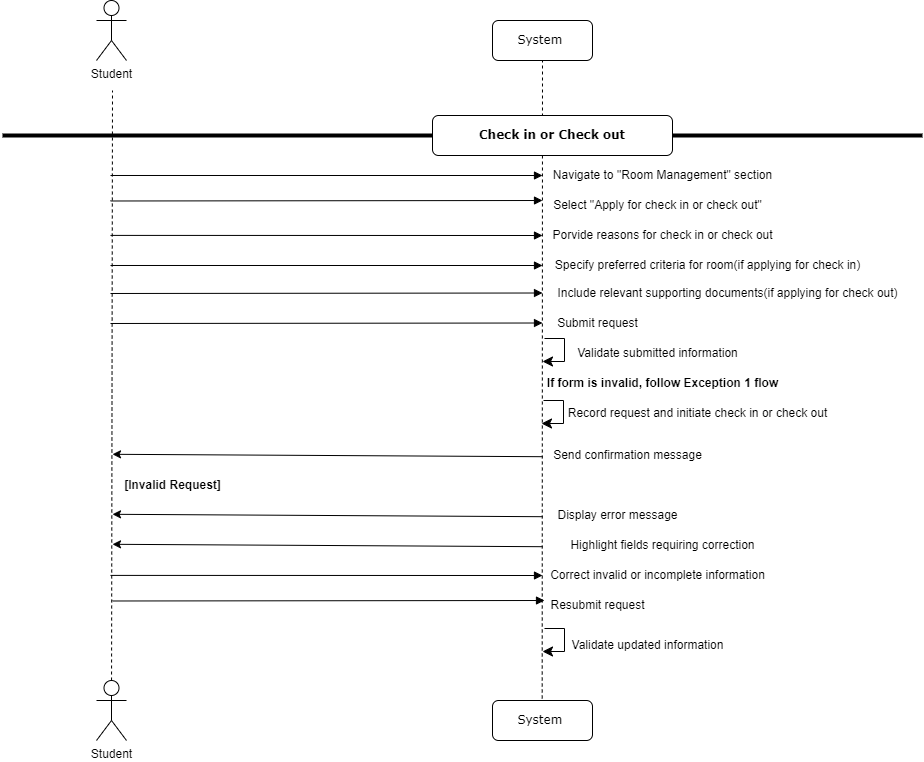

The diagram above was exported from draw.io. Its source (the exported page's mxGraphModel, read from the mxfile embedded in the PNG):
<mxGraphModel dx="662" dy="365" grid="1" gridSize="10" guides="1" tooltips="1" connect="1" arrows="1" fold="1" page="1" pageScale="1" pageWidth="1100" pageHeight="850" background="none" math="0" shadow="0">
  <root>
    <mxCell id="0" />
    <mxCell id="1" parent="0" />
    <mxCell id="_6L_Mdx-2S_ycw-kaspw-5" value="" style="endArrow=none;dashed=1;html=1;rounded=0;" parent="1" source="_6L_Mdx-2S_ycw-kaspw-69" edge="1">
      <mxGeometry width="50" height="50" relative="1" as="geometry">
        <mxPoint x="120" y="1000" as="sourcePoint" />
        <mxPoint x="120" y="420" as="targetPoint" />
      </mxGeometry>
    </mxCell>
    <mxCell id="_6L_Mdx-2S_ycw-kaspw-8" value="Student" style="shape=umlActor;verticalLabelPosition=bottom;verticalAlign=top;html=1;outlineConnect=0;" parent="1" vertex="1">
      <mxGeometry x="104" y="330" width="30" height="60" as="geometry" />
    </mxCell>
    <mxCell id="_6L_Mdx-2S_ycw-kaspw-14" value="System&amp;nbsp;" style="shape=umlLifeline;perimeter=lifelinePerimeter;whiteSpace=wrap;html=1;container=1;collapsible=0;recursiveResize=0;outlineConnect=0;rounded=1;shadow=0;comic=0;labelBackgroundColor=none;strokeWidth=1;fontFamily=Verdana;fontSize=12;align=center;" parent="1" vertex="1">
      <mxGeometry x="500" y="350" width="100" height="40" as="geometry" />
    </mxCell>
    <mxCell id="_6L_Mdx-2S_ycw-kaspw-16" value="" style="endArrow=none;dashed=1;html=1;rounded=0;" parent="1" source="_6L_Mdx-2S_ycw-kaspw-55" edge="1">
      <mxGeometry width="50" height="50" relative="1" as="geometry">
        <mxPoint x="550" y="1000" as="sourcePoint" />
        <mxPoint x="550" y="390" as="targetPoint" />
      </mxGeometry>
    </mxCell>
    <mxCell id="_6L_Mdx-2S_ycw-kaspw-33" value="" style="line;strokeWidth=4;html=1;perimeter=backbonePerimeter;points=[];outlineConnect=0;" parent="1" vertex="1">
      <mxGeometry x="10" y="460" width="920" height="10" as="geometry" />
    </mxCell>
    <mxCell id="_6L_Mdx-2S_ycw-kaspw-34" value="&lt;b&gt;Check in or Check out&lt;/b&gt;" style="shape=umlLifeline;perimeter=lifelinePerimeter;whiteSpace=wrap;html=1;container=1;collapsible=0;recursiveResize=0;outlineConnect=0;rounded=1;shadow=0;comic=0;labelBackgroundColor=none;strokeWidth=1;fontFamily=Verdana;fontSize=12;align=center;" parent="1" vertex="1">
      <mxGeometry x="440" y="445" width="240" height="40" as="geometry" />
    </mxCell>
    <mxCell id="_6L_Mdx-2S_ycw-kaspw-35" value="Navigate to &quot;Room Management&quot; section" style="text;html=1;align=center;verticalAlign=middle;resizable=0;points=[];autosize=1;strokeColor=none;fillColor=none;" parent="1" vertex="1">
      <mxGeometry x="550" y="490" width="240" height="30" as="geometry" />
    </mxCell>
    <mxCell id="_6L_Mdx-2S_ycw-kaspw-36" value="Select &quot;Apply for check in or check out&quot;" style="text;html=1;align=center;verticalAlign=middle;resizable=0;points=[];autosize=1;strokeColor=none;fillColor=none;" parent="1" vertex="1">
      <mxGeometry x="550" y="520" width="230" height="30" as="geometry" />
    </mxCell>
    <mxCell id="Z2IQI_FE74_xyJnflHxf-1" value="" style="html=1;verticalAlign=bottom;endArrow=block;labelBackgroundColor=none;fontFamily=Verdana;fontSize=12;edgeStyle=elbowEdgeStyle;elbow=vertical;entryX=0.015;entryY=0.4;entryDx=0;entryDy=0;entryPerimeter=0;" parent="1" edge="1">
      <mxGeometry relative="1" as="geometry">
        <mxPoint x="118" y="504.99" as="sourcePoint" />
        <mxPoint x="550" y="504.5" as="targetPoint" />
      </mxGeometry>
    </mxCell>
    <mxCell id="_6L_Mdx-2S_ycw-kaspw-55" value="System&amp;nbsp;" style="shape=umlLifeline;perimeter=lifelinePerimeter;whiteSpace=wrap;html=1;container=1;collapsible=0;recursiveResize=0;outlineConnect=0;rounded=1;shadow=0;comic=0;labelBackgroundColor=none;strokeWidth=1;fontFamily=Verdana;fontSize=12;align=center;" parent="1" vertex="1">
      <mxGeometry x="500" y="1030" width="100" height="40" as="geometry" />
    </mxCell>
    <mxCell id="_6L_Mdx-2S_ycw-kaspw-69" value="Student" style="shape=umlActor;verticalLabelPosition=bottom;verticalAlign=top;html=1;outlineConnect=0;" parent="1" vertex="1">
      <mxGeometry x="104" y="1010" width="30" height="60" as="geometry" />
    </mxCell>
    <mxCell id="7h11DW6-eHdEZudUMci8-1" value="" style="html=1;verticalAlign=bottom;endArrow=block;labelBackgroundColor=none;fontFamily=Verdana;fontSize=12;edgeStyle=elbowEdgeStyle;elbow=vertical;entryX=0.015;entryY=0.4;entryDx=0;entryDy=0;entryPerimeter=0;" parent="1" edge="1">
      <mxGeometry relative="1" as="geometry">
        <mxPoint x="118" y="530.49" as="sourcePoint" />
        <mxPoint x="550" y="530" as="targetPoint" />
      </mxGeometry>
    </mxCell>
    <mxCell id="vYA3pS3tIuCY95YlwYAp-21" value="Porvide reasons for check in or check out" style="text;html=1;align=center;verticalAlign=middle;resizable=0;points=[];autosize=1;strokeColor=none;fillColor=none;" parent="1" vertex="1">
      <mxGeometry x="550" y="550" width="240" height="30" as="geometry" />
    </mxCell>
    <mxCell id="vYA3pS3tIuCY95YlwYAp-22" value="" style="html=1;verticalAlign=bottom;endArrow=block;labelBackgroundColor=none;fontFamily=Verdana;fontSize=12;edgeStyle=elbowEdgeStyle;elbow=vertical;entryX=0.015;entryY=0.4;entryDx=0;entryDy=0;entryPerimeter=0;" parent="1" edge="1">
      <mxGeometry relative="1" as="geometry">
        <mxPoint x="118" y="564.9" as="sourcePoint" />
        <mxPoint x="550" y="564.41" as="targetPoint" />
      </mxGeometry>
    </mxCell>
    <mxCell id="vYA3pS3tIuCY95YlwYAp-23" value="Specify preferred criteria for room(if applying for check in)" style="text;html=1;align=center;verticalAlign=middle;resizable=0;points=[];autosize=1;strokeColor=none;fillColor=none;" parent="1" vertex="1">
      <mxGeometry x="550" y="580" width="330" height="30" as="geometry" />
    </mxCell>
    <mxCell id="vYA3pS3tIuCY95YlwYAp-26" value="&lt;b&gt;If form is invalid, follow Exception 1 flow&lt;/b&gt;" style="text;html=1;align=center;verticalAlign=middle;resizable=0;points=[];autosize=1;strokeColor=none;fillColor=none;" parent="1" vertex="1">
      <mxGeometry x="545" y="698" width="250" height="30" as="geometry" />
    </mxCell>
    <mxCell id="vYA3pS3tIuCY95YlwYAp-30" value="Record request and initiate check in or check out" style="text;html=1;align=center;verticalAlign=middle;resizable=0;points=[];autosize=1;strokeColor=none;fillColor=none;" parent="1" vertex="1">
      <mxGeometry x="565" y="728" width="280" height="30" as="geometry" />
    </mxCell>
    <mxCell id="vYA3pS3tIuCY95YlwYAp-35" value="Highlight fields requiring correction" style="text;html=1;align=center;verticalAlign=middle;resizable=0;points=[];autosize=1;strokeColor=none;fillColor=none;" parent="1" vertex="1">
      <mxGeometry x="565" y="860" width="210" height="30" as="geometry" />
    </mxCell>
    <mxCell id="vYA3pS3tIuCY95YlwYAp-36" value="Correct invalid or incomplete information" style="text;html=1;align=center;verticalAlign=middle;resizable=0;points=[];autosize=1;strokeColor=none;fillColor=none;" parent="1" vertex="1">
      <mxGeometry x="545" y="890" width="240" height="30" as="geometry" />
    </mxCell>
    <mxCell id="vYA3pS3tIuCY95YlwYAp-42" value="" style="html=1;verticalAlign=bottom;endArrow=block;labelBackgroundColor=none;fontFamily=Verdana;fontSize=12;edgeStyle=elbowEdgeStyle;elbow=vertical;entryX=0.015;entryY=0.4;entryDx=0;entryDy=0;entryPerimeter=0;" parent="1" edge="1">
      <mxGeometry relative="1" as="geometry">
        <mxPoint x="118" y="904.9" as="sourcePoint" />
        <mxPoint x="550" y="904.41" as="targetPoint" />
      </mxGeometry>
    </mxCell>
    <mxCell id="94eC7rIFZq0sJbQFo-3x-1" value="Include relevant supporting documents(if applying for check out)" style="text;html=1;align=center;verticalAlign=middle;resizable=0;points=[];autosize=1;strokeColor=none;fillColor=none;" vertex="1" parent="1">
      <mxGeometry x="555" y="608" width="360" height="30" as="geometry" />
    </mxCell>
    <mxCell id="94eC7rIFZq0sJbQFo-3x-2" value="Submit request" style="text;html=1;align=center;verticalAlign=middle;resizable=0;points=[];autosize=1;strokeColor=none;fillColor=none;" vertex="1" parent="1">
      <mxGeometry x="555" y="638" width="100" height="30" as="geometry" />
    </mxCell>
    <mxCell id="94eC7rIFZq0sJbQFo-3x-3" value="" style="html=1;verticalAlign=bottom;endArrow=block;labelBackgroundColor=none;fontFamily=Verdana;fontSize=12;edgeStyle=elbowEdgeStyle;elbow=vertical;entryX=0.015;entryY=0.4;entryDx=0;entryDy=0;entryPerimeter=0;" edge="1" parent="1">
      <mxGeometry relative="1" as="geometry">
        <mxPoint x="118" y="594.99" as="sourcePoint" />
        <mxPoint x="550" y="594.5" as="targetPoint" />
      </mxGeometry>
    </mxCell>
    <mxCell id="94eC7rIFZq0sJbQFo-3x-4" value="" style="html=1;verticalAlign=bottom;endArrow=block;labelBackgroundColor=none;fontFamily=Verdana;fontSize=12;edgeStyle=elbowEdgeStyle;elbow=vertical;entryX=0.015;entryY=0.4;entryDx=0;entryDy=0;entryPerimeter=0;" edge="1" parent="1">
      <mxGeometry relative="1" as="geometry">
        <mxPoint x="118" y="622.99" as="sourcePoint" />
        <mxPoint x="550" y="622.5" as="targetPoint" />
      </mxGeometry>
    </mxCell>
    <mxCell id="94eC7rIFZq0sJbQFo-3x-5" value="" style="html=1;verticalAlign=bottom;endArrow=block;labelBackgroundColor=none;fontFamily=Verdana;fontSize=12;edgeStyle=elbowEdgeStyle;elbow=vertical;entryX=0.015;entryY=0.4;entryDx=0;entryDy=0;entryPerimeter=0;" edge="1" parent="1">
      <mxGeometry relative="1" as="geometry">
        <mxPoint x="118" y="652.99" as="sourcePoint" />
        <mxPoint x="550" y="652.5" as="targetPoint" />
      </mxGeometry>
    </mxCell>
    <mxCell id="94eC7rIFZq0sJbQFo-3x-6" value="" style="edgeStyle=elbowEdgeStyle;elbow=horizontal;endArrow=classic;html=1;curved=0;rounded=0;endSize=8;startSize=8;entryX=0.02;entryY=0.089;entryDx=0;entryDy=0;entryPerimeter=0;" edge="1" parent="1">
      <mxGeometry width="50" height="50" relative="1" as="geometry">
        <mxPoint x="552" y="668" as="sourcePoint" />
        <mxPoint x="550" y="691" as="targetPoint" />
        <Array as="points">
          <mxPoint x="572" y="658" />
        </Array>
      </mxGeometry>
    </mxCell>
    <mxCell id="94eC7rIFZq0sJbQFo-3x-7" value="Validate submitted information" style="text;html=1;align=center;verticalAlign=middle;resizable=0;points=[];autosize=1;strokeColor=none;fillColor=none;" vertex="1" parent="1">
      <mxGeometry x="575" y="668" width="180" height="30" as="geometry" />
    </mxCell>
    <mxCell id="94eC7rIFZq0sJbQFo-3x-8" value="" style="edgeStyle=elbowEdgeStyle;elbow=horizontal;endArrow=classic;html=1;curved=0;rounded=0;endSize=8;startSize=8;entryX=0.02;entryY=0.089;entryDx=0;entryDy=0;entryPerimeter=0;" edge="1" parent="1">
      <mxGeometry width="50" height="50" relative="1" as="geometry">
        <mxPoint x="551" y="730" as="sourcePoint" />
        <mxPoint x="549" y="753" as="targetPoint" />
        <Array as="points">
          <mxPoint x="571" y="720" />
        </Array>
      </mxGeometry>
    </mxCell>
    <mxCell id="94eC7rIFZq0sJbQFo-3x-9" value="Send confirmation message" style="text;html=1;align=center;verticalAlign=middle;resizable=0;points=[];autosize=1;strokeColor=none;fillColor=none;" vertex="1" parent="1">
      <mxGeometry x="550" y="770" width="170" height="30" as="geometry" />
    </mxCell>
    <mxCell id="94eC7rIFZq0sJbQFo-3x-10" value="" style="endArrow=classic;html=1;rounded=0;" edge="1" parent="1">
      <mxGeometry width="50" height="50" relative="1" as="geometry">
        <mxPoint x="550" y="786.2" as="sourcePoint" />
        <mxPoint x="120" y="783.7900000000001" as="targetPoint" />
      </mxGeometry>
    </mxCell>
    <mxCell id="94eC7rIFZq0sJbQFo-3x-11" value="&lt;b&gt;[Invalid Request]&lt;/b&gt;" style="text;html=1;align=center;verticalAlign=middle;resizable=0;points=[];autosize=1;strokeColor=none;fillColor=none;" vertex="1" parent="1">
      <mxGeometry x="120" y="800" width="120" height="30" as="geometry" />
    </mxCell>
    <mxCell id="94eC7rIFZq0sJbQFo-3x-12" value="Display error message" style="text;html=1;align=center;verticalAlign=middle;resizable=0;points=[];autosize=1;strokeColor=none;fillColor=none;" vertex="1" parent="1">
      <mxGeometry x="555" y="830" width="140" height="30" as="geometry" />
    </mxCell>
    <mxCell id="94eC7rIFZq0sJbQFo-3x-13" value="Resubmit request" style="text;html=1;align=center;verticalAlign=middle;resizable=0;points=[];autosize=1;strokeColor=none;fillColor=none;" vertex="1" parent="1">
      <mxGeometry x="545" y="920" width="120" height="30" as="geometry" />
    </mxCell>
    <mxCell id="94eC7rIFZq0sJbQFo-3x-14" value="" style="endArrow=classic;html=1;rounded=0;" edge="1" parent="1">
      <mxGeometry width="50" height="50" relative="1" as="geometry">
        <mxPoint x="550" y="846.2" as="sourcePoint" />
        <mxPoint x="120" y="843.7900000000001" as="targetPoint" />
      </mxGeometry>
    </mxCell>
    <mxCell id="94eC7rIFZq0sJbQFo-3x-15" value="" style="endArrow=classic;html=1;rounded=0;" edge="1" parent="1">
      <mxGeometry width="50" height="50" relative="1" as="geometry">
        <mxPoint x="550" y="876.2" as="sourcePoint" />
        <mxPoint x="120" y="873.7900000000001" as="targetPoint" />
      </mxGeometry>
    </mxCell>
    <mxCell id="94eC7rIFZq0sJbQFo-3x-16" value="" style="html=1;verticalAlign=bottom;endArrow=block;labelBackgroundColor=none;fontFamily=Verdana;fontSize=12;edgeStyle=elbowEdgeStyle;elbow=vertical;entryX=0.015;entryY=0.4;entryDx=0;entryDy=0;entryPerimeter=0;" edge="1" parent="1">
      <mxGeometry relative="1" as="geometry">
        <mxPoint x="120" y="930.49" as="sourcePoint" />
        <mxPoint x="552" y="930" as="targetPoint" />
      </mxGeometry>
    </mxCell>
    <mxCell id="94eC7rIFZq0sJbQFo-3x-17" value="Validate updated information" style="text;html=1;align=center;verticalAlign=middle;resizable=0;points=[];autosize=1;strokeColor=none;fillColor=none;" vertex="1" parent="1">
      <mxGeometry x="565" y="960" width="180" height="30" as="geometry" />
    </mxCell>
    <mxCell id="94eC7rIFZq0sJbQFo-3x-18" value="" style="edgeStyle=elbowEdgeStyle;elbow=horizontal;endArrow=classic;html=1;curved=0;rounded=0;endSize=8;startSize=8;entryX=0.02;entryY=0.089;entryDx=0;entryDy=0;entryPerimeter=0;" edge="1" parent="1">
      <mxGeometry width="50" height="50" relative="1" as="geometry">
        <mxPoint x="552" y="958" as="sourcePoint" />
        <mxPoint x="550" y="981" as="targetPoint" />
        <Array as="points">
          <mxPoint x="572" y="948" />
        </Array>
      </mxGeometry>
    </mxCell>
  </root>
</mxGraphModel>